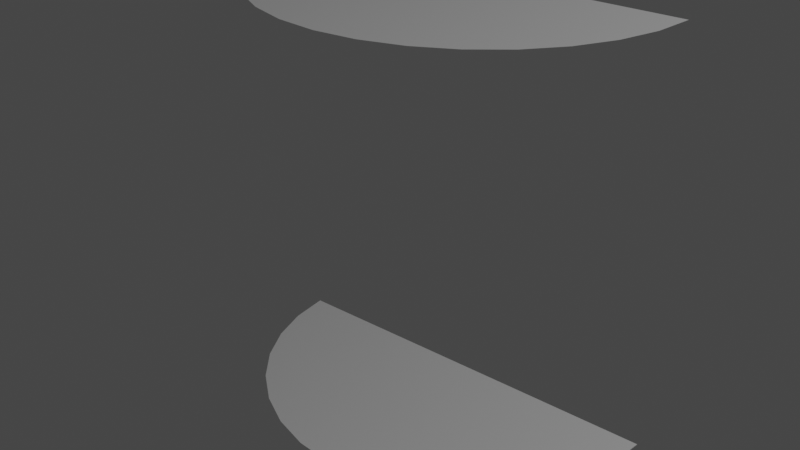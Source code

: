 # Source: receptacle_top_and_bottom.blend  (saved by Blender 2.93.21; exported with 4.5.12 LTS)
import bpy
from mathutils import Matrix  # noqa: F401  (used for matrix-valued properties, if any)

bpy.ops.wm.read_factory_settings(use_empty=True)
scene = bpy.context.scene
scene.name = 'Scene'

# ---- collections
col_collection = bpy.data.collections.new('Collection'); scene.collection.children.link(col_collection)

# ---- world
world_world = bpy.data.worlds.new('World'); scene.world = world_world
world_world.use_nodes = True; world_world.node_tree.nodes.clear()
_N = world_world.node_tree.nodes; _L = world_world.node_tree.links
n0 = _N.new('ShaderNodeOutputWorld'); n0.name = 'World Output'; n0.location = (300, 300)
n1 = _N.new('ShaderNodeBackground'); n1.name = 'Background'; n1.location = (10, 300)
n1.inputs[0].default_value = (0.05088, 0.05088, 0.05088, 1.0)
_L.new(n1.outputs[0], n0.inputs[0])
n0.is_active_output = True
world_world.color = (0.05088, 0.05088, 0.05088)
world_world.use_sun_shadow = False
world_world.sun_shadow_jitter_overblur = 0.0

# ---- lights
light_light = bpy.data.lights.new('Light', 'POINT')
light_light.transmission_factor = 0.0
light_light.energy = 1000.0
light_light.shadow_soft_size = 0.1
light_light.shadow_maximum_resolution = 0.006
light_light.use_absolute_resolution = True

# ---- meshes
me_cylinder_001 = bpy.data.meshes.new('Cylinder.001')
me_cylinder_001.from_pydata([(4.768e-07, 0.4028, -1.0), (0.1951, 0.3835, -1.0), (0.1951, 0.3835, 1.0), (4.768e-07, 0.4028, 1.0), (0.3827, 0.3266, -1.0), (0.3827, 0.3266, 1.0), (0.5556, 0.2342, -1.0), (0.5556, 0.2342, 1.0), (0.7071, 0.1099, -1.0), (0.7071, 0.1099, 1.0), (0.8315, -0.04167, -1.0), (0.8315, -0.04167, 1.0), (0.9239, -0.2146, -1.0), (0.9239, -0.2146, 1.0), (0.9808, -0.4022, -1.0), (0.9808, -0.4022, 1.0), (1.0, -0.5972, -1.0), (1.0, -0.5972, 1.0), (-1.0, -0.5972, -1.0), (-1.0, -0.5972, 1.0), (-0.9808, -0.4022, -1.0), (-0.9808, -0.4022, 1.0), (-0.9239, -0.2146, -1.0), (-0.9239, -0.2146, 1.0), (-0.8315, -0.04168, -1.0), (-0.8315, -0.04168, 1.0), (-0.7071, 0.1099, -1.0), (-0.7071, 0.1099, 1.0), (-0.5556, 0.2342, -1.0), (-0.5556, 0.2342, 1.0), (-0.3827, 0.3266, -1.0), (-0.3827, 0.3266, 1.0), (-0.1951, 0.3835, -1.0), (-0.1951, 0.3835, 1.0)], [], [(32, 0, 1, 4, 6, 8, 10, 12, 14, 16, 18, 20, 22, 24, 26, 28, 30), (5, 2, 3, 33, 31, 29, 27, 25, 23, 21, 19, 17, 15, 13, 11, 9, 7)])
me_cylinder_001.polygons.foreach_set('use_smooth', [True] * 2)
_uv = me_cylinder_001.uv_layers.new(name='UVMap')
_uv.uv.foreach_set('vector', [0.0, 0.0, 0.0, 0.0, 0.0, 0.0, 0.0, 0.0, 0.0, 0.0, 0.0, 0.0, 0.0, 0.0, 0.0, 0.0, 0.0, 0.0, 0.0, 0.0, 0.0, 0.0, 0.0, 0.0, 0.0, 0.0, 0.0, 0.0, 0.0, 0.0, 0.0, 0.0, 0.0, 0.0, 0.0, 0.0, 0.0, 0.0, 0.0, 0.0, 0.0, 0.0, 0.0, 0.0, 0.0, 0.0, 0.0, 0.0, 0.0, 0.0, 0.0, 0.0, 0.0, 0.0, 0.0, 0.0, 0.0, 0.0, 0.0, 0.0, 0.0, 0.0, 0.0, 0.0, 0.0, 0.0, 0.0, 0.0])
me_cylinder_001.use_remesh_fix_poles = True
me_cylinder_001.use_remesh_preserve_attributes = False
me_cylinder_001.update()

# ---- objects
ob_light = bpy.data.objects.new('Light', light_light)
ob_deposit_top_and_bottom = bpy.data.objects.new('Deposit top and bottom', me_cylinder_001)

# ---- transforms, parenting, visibility, modifiers, constraints
ob_light.location = (4.076, 1.005, 5.904)
ob_light.rotation_euler = (0.6503, 0.05522, 1.866)
ob_light.lock_rotations_4d = False
ob_light.empty_display_type = 'ARROWS'
ob_light.color = (0.0, 0.0, 0.0, 0.0)
ob_light.lineart.crease_threshold = 0.0
ob_deposit_top_and_bottom.location = (-3.49, -0.6331, 1.037)
ob_deposit_top_and_bottom.rotation_euler = (0.0, -0.0, 3.142)

# ---- collection membership
col_collection.objects.link(ob_light)
col_collection.objects.link(ob_deposit_top_and_bottom)

# ---- scene / render settings (as saved in the file)
scene.frame_start = 1; scene.frame_end = 250; scene.frame_set(1)
scene.render.engine = 'BLENDER_EEVEE_NEXT'
scene.cycles.use_denoising = False
scene.cycles.samples = 128
scene.cycles.sampling_pattern = 'TABULATED_SOBOL'
scene.cycles.use_adaptive_sampling = False
scene.cycles.use_light_tree = False
scene.view_settings.view_transform = 'Filmic'
bpy.context.view_layer.update()

# ---- added for rendering (the .blend has no active camera): camera
cam_auto = bpy.data.cameras.new('AutoCamera')
cam_auto.lens = 50.0
cam_auto.sensor_width = 36.0
cam_auto.clip_end = 1000.0
ob_auto_camera = bpy.data.objects.new('AutoCamera', cam_auto)
scene.collection.objects.link(ob_auto_camera)
ob_auto_camera.location = (-0.714671, -3.86669, 3.25755)
ob_auto_camera.rotation_euler = (1.09748, -7.21219e-08, 0.694738)
scene.camera = ob_auto_camera
bpy.context.view_layer.update()
